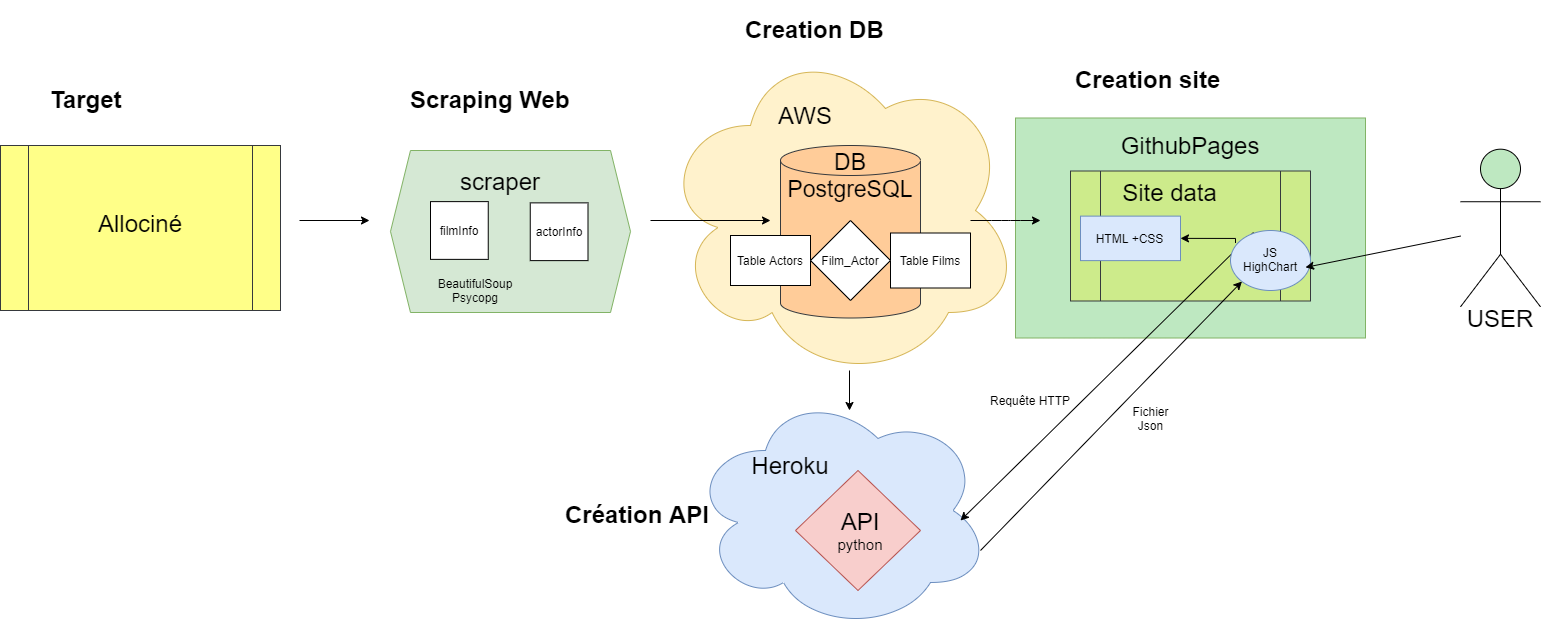

The diagram above was exported from draw.io. Its source (the exported page's mxGraphModel, read from the mxfile embedded in the PNG):
<mxGraphModel dx="1021" dy="529" grid="1" gridSize="10" guides="1" tooltips="1" connect="1" arrows="1" fold="1" page="1" pageScale="1" pageWidth="827" pageHeight="1169" math="0" shadow="0">
  <root>
    <mxCell id="0" />
    <mxCell id="1" parent="0" />
    <mxCell id="jUz_IzhR2Qc2u79lEsmm-31" value="" style="ellipse;shape=cloud;whiteSpace=wrap;html=1;fillColor=#dae8fc;strokeColor=#6c8ebf;" vertex="1" parent="1">
      <mxGeometry x="770" y="600" width="300" height="240" as="geometry" />
    </mxCell>
    <mxCell id="jUz_IzhR2Qc2u79lEsmm-26" value="" style="ellipse;shape=cloud;whiteSpace=wrap;html=1;fillColor=#fff2cc;strokeColor=#d6b656;" vertex="1" parent="1">
      <mxGeometry x="740" y="250" width="360" height="340" as="geometry" />
    </mxCell>
    <mxCell id="jUz_IzhR2Qc2u79lEsmm-2" value="" style="rounded=0;whiteSpace=wrap;html=1;strokeColor=#82b366;fillColor=#BEE8C1;" vertex="1" parent="1">
      <mxGeometry x="1095" y="327.5" width="350" height="220" as="geometry" />
    </mxCell>
    <mxCell id="oD0X5eQ6tEu2_YoDFjqx-2" value="" style="shape=cylinder2;whiteSpace=wrap;html=1;boundedLbl=1;backgroundOutline=1;size=15;fillColor=#ffcc99;strokeColor=#36393d;" parent="1" vertex="1">
      <mxGeometry x="860" y="355" width="140" height="172.5" as="geometry" />
    </mxCell>
    <mxCell id="oD0X5eQ6tEu2_YoDFjqx-3" value="" style="endArrow=classic;html=1;" parent="1" edge="1">
      <mxGeometry width="50" height="50" relative="1" as="geometry">
        <mxPoint x="730" y="430" as="sourcePoint" />
        <mxPoint x="850" y="430" as="targetPoint" />
      </mxGeometry>
    </mxCell>
    <mxCell id="oD0X5eQ6tEu2_YoDFjqx-4" value="" style="endArrow=classic;html=1;" parent="1" edge="1">
      <mxGeometry width="50" height="50" relative="1" as="geometry">
        <mxPoint x="929" y="580" as="sourcePoint" />
        <mxPoint x="929" y="620" as="targetPoint" />
      </mxGeometry>
    </mxCell>
    <mxCell id="oD0X5eQ6tEu2_YoDFjqx-5" value="&lt;br&gt;" style="shape=process;whiteSpace=wrap;html=1;backgroundOutline=1;fillColor=#cdeb8b;strokeColor=#36393d;size=0.125;" parent="1" vertex="1">
      <mxGeometry x="1150" y="380.5" width="240" height="130" as="geometry" />
    </mxCell>
    <mxCell id="oD0X5eQ6tEu2_YoDFjqx-6" value="" style="rhombus;whiteSpace=wrap;html=1;fillColor=#f8cecc;strokeColor=#b85450;" parent="1" vertex="1">
      <mxGeometry x="875" y="680" width="125" height="120" as="geometry" />
    </mxCell>
    <mxCell id="oD0X5eQ6tEu2_YoDFjqx-9" value="&lt;font style=&quot;font-size: 23px&quot;&gt;DB PostgreSQL&lt;/font&gt;" style="text;html=1;strokeColor=none;fillColor=none;align=center;verticalAlign=middle;whiteSpace=wrap;rounded=0;" parent="1" vertex="1">
      <mxGeometry x="860" y="355" width="140" height="60" as="geometry" />
    </mxCell>
    <mxCell id="oD0X5eQ6tEu2_YoDFjqx-10" value="" style="shape=process;whiteSpace=wrap;html=1;backgroundOutline=1;fillColor=#ffff88;strokeColor=#36393d;" parent="1" vertex="1">
      <mxGeometry x="80" y="355" width="280" height="165" as="geometry" />
    </mxCell>
    <mxCell id="oD0X5eQ6tEu2_YoDFjqx-11" value="" style="endArrow=classic;html=1;" parent="1" edge="1">
      <mxGeometry width="50" height="50" relative="1" as="geometry">
        <mxPoint x="379" y="430" as="sourcePoint" />
        <mxPoint x="449" y="430" as="targetPoint" />
      </mxGeometry>
    </mxCell>
    <mxCell id="oD0X5eQ6tEu2_YoDFjqx-13" value="Allociné" style="text;html=1;strokeColor=none;fillColor=none;align=center;verticalAlign=middle;whiteSpace=wrap;rounded=0;fontSize=24;" parent="1" vertex="1">
      <mxGeometry x="200" y="422.5" width="40" height="20" as="geometry" />
    </mxCell>
    <mxCell id="oD0X5eQ6tEu2_YoDFjqx-14" value="&lt;font style=&quot;font-size: 24px&quot;&gt;Site data&lt;/font&gt;" style="text;html=1;strokeColor=none;fillColor=none;align=center;verticalAlign=middle;whiteSpace=wrap;rounded=0;" parent="1" vertex="1">
      <mxGeometry x="1190" y="392.37" width="119" height="20" as="geometry" />
    </mxCell>
    <mxCell id="oD0X5eQ6tEu2_YoDFjqx-15" value="&lt;h1&gt;Creation DB&lt;/h1&gt;" style="text;html=1;strokeColor=none;fillColor=none;spacing=5;spacingTop=-20;whiteSpace=wrap;overflow=hidden;rounded=0;" parent="1" vertex="1">
      <mxGeometry x="820" y="220" width="240" height="50" as="geometry" />
    </mxCell>
    <mxCell id="oD0X5eQ6tEu2_YoDFjqx-16" value="&lt;h1&gt;Création API&lt;/h1&gt;" style="text;html=1;strokeColor=none;fillColor=none;spacing=5;spacingTop=-20;whiteSpace=wrap;overflow=hidden;rounded=0;" parent="1" vertex="1">
      <mxGeometry x="640" y="705" width="195" height="40" as="geometry" />
    </mxCell>
    <mxCell id="oD0X5eQ6tEu2_YoDFjqx-17" value="&lt;h1&gt;Creation site&lt;/h1&gt;" style="text;html=1;strokeColor=none;fillColor=none;spacing=5;spacingTop=-20;whiteSpace=wrap;overflow=hidden;rounded=0;" parent="1" vertex="1">
      <mxGeometry x="1150" y="270" width="260" height="50" as="geometry" />
    </mxCell>
    <mxCell id="oD0X5eQ6tEu2_YoDFjqx-21" value="" style="shape=hexagon;perimeter=hexagonPerimeter2;whiteSpace=wrap;html=1;fixedSize=1;fillColor=#d5e8d4;strokeColor=#82b366;" parent="1" vertex="1">
      <mxGeometry x="470" y="360" width="240" height="162" as="geometry" />
    </mxCell>
    <mxCell id="oD0X5eQ6tEu2_YoDFjqx-23" value="filmInfo" style="whiteSpace=wrap;html=1;aspect=fixed;" parent="1" vertex="1">
      <mxGeometry x="510" y="411.12" width="57.75" height="57.75" as="geometry" />
    </mxCell>
    <mxCell id="oD0X5eQ6tEu2_YoDFjqx-25" value="actorInfo" style="whiteSpace=wrap;html=1;aspect=fixed;" parent="1" vertex="1">
      <mxGeometry x="609.75" y="412.37" width="57.75" height="57.75" as="geometry" />
    </mxCell>
    <mxCell id="oD0X5eQ6tEu2_YoDFjqx-29" value="Table Actors" style="rounded=0;whiteSpace=wrap;html=1;" parent="1" vertex="1">
      <mxGeometry x="810" y="445" width="80" height="50" as="geometry" />
    </mxCell>
    <mxCell id="oD0X5eQ6tEu2_YoDFjqx-30" value="Table Films" style="rounded=0;whiteSpace=wrap;html=1;" parent="1" vertex="1">
      <mxGeometry x="970" y="442.5" width="80" height="55" as="geometry" />
    </mxCell>
    <mxCell id="oD0X5eQ6tEu2_YoDFjqx-31" value="Film_Actor" style="rhombus;whiteSpace=wrap;html=1;" parent="1" vertex="1">
      <mxGeometry x="890" y="430" width="80" height="80" as="geometry" />
    </mxCell>
    <mxCell id="oD0X5eQ6tEu2_YoDFjqx-34" value="&lt;font&gt;&lt;span style=&quot;font-size: 24px&quot;&gt;API&lt;/span&gt;&lt;br&gt;&lt;font style=&quot;font-size: 15px&quot;&gt;python&lt;/font&gt;&lt;br&gt;&lt;/font&gt;" style="text;html=1;strokeColor=none;fillColor=none;align=center;verticalAlign=middle;whiteSpace=wrap;rounded=0;" parent="1" vertex="1">
      <mxGeometry x="920" y="730" width="40" height="20" as="geometry" />
    </mxCell>
    <mxCell id="oD0X5eQ6tEu2_YoDFjqx-12" value="&lt;font style=&quot;font-size: 24px&quot;&gt;scraper&lt;/font&gt;" style="text;html=1;strokeColor=none;fillColor=none;align=center;verticalAlign=middle;whiteSpace=wrap;rounded=0;" parent="1" vertex="1">
      <mxGeometry x="560" y="380.5" width="40" height="20" as="geometry" />
    </mxCell>
    <mxCell id="RUS-ASt0UnXsWHGZPBVM-1" value="&lt;h1&gt;Scraping Web&lt;/h1&gt;" style="text;html=1;strokeColor=none;fillColor=none;spacing=5;spacingTop=-20;whiteSpace=wrap;overflow=hidden;rounded=0;" parent="1" vertex="1">
      <mxGeometry x="485" y="290" width="190" height="50" as="geometry" />
    </mxCell>
    <mxCell id="jUz_IzhR2Qc2u79lEsmm-3" value="&lt;font style=&quot;font-size: 24px&quot;&gt;GithubPages&lt;/font&gt;" style="text;html=1;strokeColor=none;fillColor=none;align=center;verticalAlign=middle;whiteSpace=wrap;rounded=0;" vertex="1" parent="1">
      <mxGeometry x="1215" y="340" width="110" height="30" as="geometry" />
    </mxCell>
    <mxCell id="jUz_IzhR2Qc2u79lEsmm-7" value="" style="group" vertex="1" connectable="0" parent="1">
      <mxGeometry x="1160" y="425.62" width="100" height="44.5" as="geometry" />
    </mxCell>
    <mxCell id="jUz_IzhR2Qc2u79lEsmm-5" value="" style="rounded=0;whiteSpace=wrap;html=1;fillColor=#dae8fc;strokeColor=#6c8ebf;" vertex="1" parent="jUz_IzhR2Qc2u79lEsmm-7">
      <mxGeometry width="100" height="44.5" as="geometry" />
    </mxCell>
    <mxCell id="jUz_IzhR2Qc2u79lEsmm-6" value="HTML +CSS" style="text;html=1;strokeColor=none;fillColor=none;align=center;verticalAlign=middle;whiteSpace=wrap;rounded=0;" vertex="1" parent="jUz_IzhR2Qc2u79lEsmm-7">
      <mxGeometry x="12.291666666666668" y="14.833333333333334" width="75.41666666666667" height="14.833333333333334" as="geometry" />
    </mxCell>
    <mxCell id="jUz_IzhR2Qc2u79lEsmm-17" style="edgeStyle=orthogonalEdgeStyle;rounded=0;orthogonalLoop=1;jettySize=auto;html=1;entryX=1;entryY=0.5;entryDx=0;entryDy=0;exitX=0;exitY=0;exitDx=0;exitDy=0;" edge="1" parent="1" source="jUz_IzhR2Qc2u79lEsmm-24" target="jUz_IzhR2Qc2u79lEsmm-5">
      <mxGeometry relative="1" as="geometry">
        <mxPoint x="1310" y="500" as="sourcePoint" />
        <Array as="points">
          <mxPoint x="1315" y="448" />
        </Array>
      </mxGeometry>
    </mxCell>
    <mxCell id="jUz_IzhR2Qc2u79lEsmm-18" value="Fichier Json" style="text;html=1;strokeColor=none;fillColor=none;align=center;verticalAlign=middle;whiteSpace=wrap;rounded=0;" vertex="1" parent="1">
      <mxGeometry x="1201" y="600" width="59" height="55" as="geometry" />
    </mxCell>
    <mxCell id="jUz_IzhR2Qc2u79lEsmm-19" value="Requête HTTP" style="text;html=1;strokeColor=none;fillColor=none;align=center;verticalAlign=middle;whiteSpace=wrap;rounded=0;" vertex="1" parent="1">
      <mxGeometry x="1065" y="585" width="90" height="50" as="geometry" />
    </mxCell>
    <mxCell id="jUz_IzhR2Qc2u79lEsmm-20" value="" style="endArrow=classic;html=1;entryX=0;entryY=1;entryDx=0;entryDy=0;" edge="1" parent="1" target="jUz_IzhR2Qc2u79lEsmm-12">
      <mxGeometry width="50" height="50" relative="1" as="geometry">
        <mxPoint x="1060" y="760" as="sourcePoint" />
        <mxPoint x="1250" y="560" as="targetPoint" />
      </mxGeometry>
    </mxCell>
    <mxCell id="jUz_IzhR2Qc2u79lEsmm-22" value="" style="endArrow=classic;html=1;exitX=0.33;exitY=0.981;exitDx=0;exitDy=0;exitPerimeter=0;" edge="1" parent="1">
      <mxGeometry width="50" height="50" relative="1" as="geometry">
        <mxPoint x="1333" y="441.99" as="sourcePoint" />
        <mxPoint x="1040" y="730" as="targetPoint" />
      </mxGeometry>
    </mxCell>
    <mxCell id="jUz_IzhR2Qc2u79lEsmm-25" value="" style="group" vertex="1" connectable="0" parent="1">
      <mxGeometry x="1310" y="440" width="80" height="60" as="geometry" />
    </mxCell>
    <mxCell id="jUz_IzhR2Qc2u79lEsmm-12" value="" style="ellipse;whiteSpace=wrap;html=1;fillColor=#dae8fc;strokeColor=#6c8ebf;" vertex="1" parent="jUz_IzhR2Qc2u79lEsmm-25">
      <mxGeometry width="80" height="60" as="geometry" />
    </mxCell>
    <mxCell id="jUz_IzhR2Qc2u79lEsmm-24" value="JS HighChart" style="text;html=1;strokeColor=none;fillColor=none;align=center;verticalAlign=middle;whiteSpace=wrap;rounded=0;" vertex="1" parent="jUz_IzhR2Qc2u79lEsmm-25">
      <mxGeometry x="5" y="12.5" width="70" height="32.5" as="geometry" />
    </mxCell>
    <mxCell id="jUz_IzhR2Qc2u79lEsmm-27" value="&lt;font style=&quot;font-size: 24px&quot;&gt;AWS&lt;/font&gt;" style="text;html=1;strokeColor=none;fillColor=none;align=center;verticalAlign=middle;whiteSpace=wrap;rounded=0;" vertex="1" parent="1">
      <mxGeometry x="850" y="300" width="70" height="50" as="geometry" />
    </mxCell>
    <mxCell id="jUz_IzhR2Qc2u79lEsmm-28" value="BeautifulSoup&lt;br&gt;Psycopg" style="text;html=1;strokeColor=none;fillColor=none;align=center;verticalAlign=middle;whiteSpace=wrap;rounded=0;" vertex="1" parent="1">
      <mxGeometry x="490" y="480" width="130" height="40" as="geometry" />
    </mxCell>
    <mxCell id="jUz_IzhR2Qc2u79lEsmm-30" value="&lt;h1&gt;Target&lt;/h1&gt;" style="text;html=1;strokeColor=none;fillColor=none;spacing=5;spacingTop=-20;whiteSpace=wrap;overflow=hidden;rounded=0;" vertex="1" parent="1">
      <mxGeometry x="125" y="290" width="190" height="50" as="geometry" />
    </mxCell>
    <mxCell id="jUz_IzhR2Qc2u79lEsmm-32" value="&lt;font style=&quot;font-size: 24px&quot;&gt;Heroku&lt;/font&gt;" style="text;html=1;strokeColor=none;fillColor=none;align=center;verticalAlign=middle;whiteSpace=wrap;rounded=0;" vertex="1" parent="1">
      <mxGeometry x="820" y="650" width="100" height="50" as="geometry" />
    </mxCell>
    <mxCell id="jUz_IzhR2Qc2u79lEsmm-33" value="" style="endArrow=classic;html=1;" edge="1" parent="1">
      <mxGeometry width="50" height="50" relative="1" as="geometry">
        <mxPoint x="1050" y="430" as="sourcePoint" />
        <mxPoint x="1120" y="430" as="targetPoint" />
        <Array as="points">
          <mxPoint x="1081" y="430" />
          <mxPoint x="1090" y="430" />
        </Array>
      </mxGeometry>
    </mxCell>
    <mxCell id="jUz_IzhR2Qc2u79lEsmm-35" value="Actor" style="shape=umlActor;verticalLabelPosition=bottom;verticalAlign=top;html=1;outlineConnect=0;fillColor=#BEE8C1;gradientColor=none;" vertex="1" parent="1">
      <mxGeometry x="1540" y="358.69" width="80" height="157.63" as="geometry" />
    </mxCell>
    <mxCell id="jUz_IzhR2Qc2u79lEsmm-36" value="&lt;font style=&quot;font-size: 24px ; background-color: rgb(255 , 255 , 255)&quot;&gt;USER&lt;/font&gt;" style="text;html=1;strokeColor=none;fillColor=none;align=center;verticalAlign=middle;whiteSpace=wrap;rounded=0;" vertex="1" parent="1">
      <mxGeometry x="1535" y="507.5" width="90" height="40" as="geometry" />
    </mxCell>
    <mxCell id="jUz_IzhR2Qc2u79lEsmm-37" value="" style="endArrow=classic;html=1;entryX=1;entryY=0.75;entryDx=0;entryDy=0;" edge="1" parent="1" source="jUz_IzhR2Qc2u79lEsmm-35" target="jUz_IzhR2Qc2u79lEsmm-24">
      <mxGeometry width="50" height="50" relative="1" as="geometry">
        <mxPoint x="1510" y="475.62" as="sourcePoint" />
        <mxPoint x="1560" y="425.62" as="targetPoint" />
      </mxGeometry>
    </mxCell>
  </root>
</mxGraphModel>